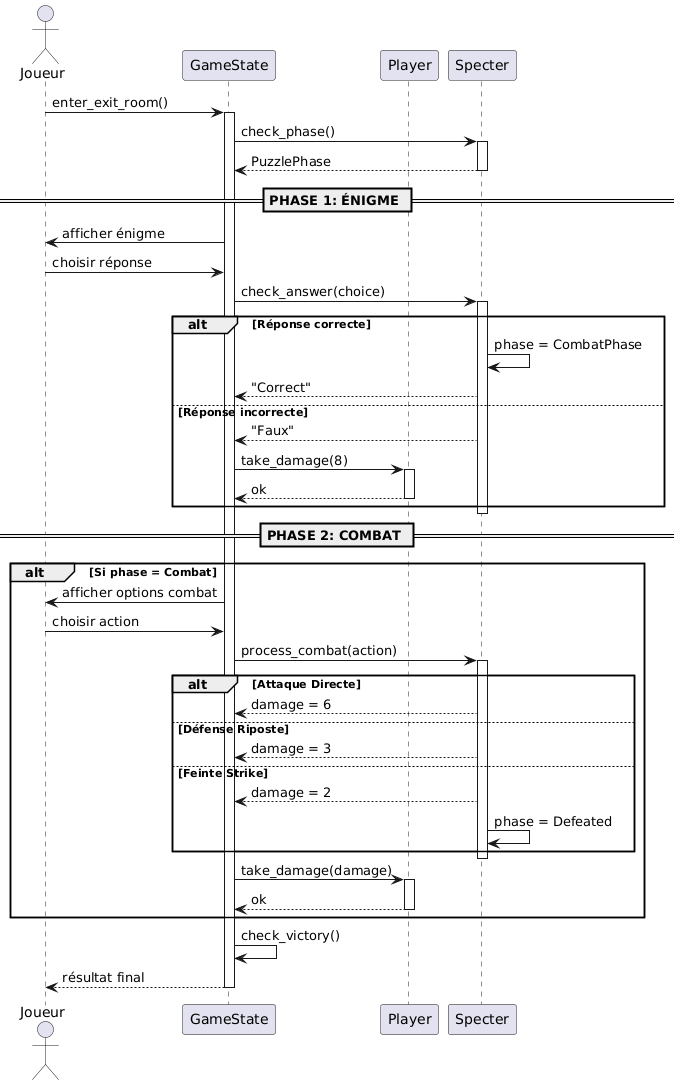

The diagram above was rendered by PlantUML. Its source (embedded in the PNG):
@startuml
actor Joueur
participant "GameState" as GS
participant "Player" as P
participant "Specter" as S

Joueur -> GS: enter_exit_room()
activate GS

GS -> S: check_phase()
activate S
S --> GS: PuzzlePhase
deactivate S

== PHASE 1: ÉNIGME ==

GS -> Joueur: afficher énigme
Joueur -> GS: choisir réponse

GS -> S: check_answer(choice)
activate S

alt Réponse correcte
    S -> S: phase = CombatPhase
    S --> GS: "Correct"
else Réponse incorrecte
    S --> GS: "Faux"
    GS -> P: take_damage(8)
    activate P
    P --> GS: ok
    deactivate P
end

deactivate S

== PHASE 2: COMBAT ==

alt Si phase = Combat
    GS -> Joueur: afficher options combat
    Joueur -> GS: choisir action
    
    GS -> S: process_combat(action)
    activate S
    
    alt Attaque Directe
        S --> GS: damage = 6
    else Défense Riposte
        S --> GS: damage = 3
    else Feinte Strike
        S --> GS: damage = 2
        S -> S: phase = Defeated
    end
    
    deactivate S
    
    GS -> P: take_damage(damage)
    activate P
    P --> GS: ok
    deactivate P
end

GS -> GS: check_victory()
GS --> Joueur: résultat final
deactivate GS
@enduml